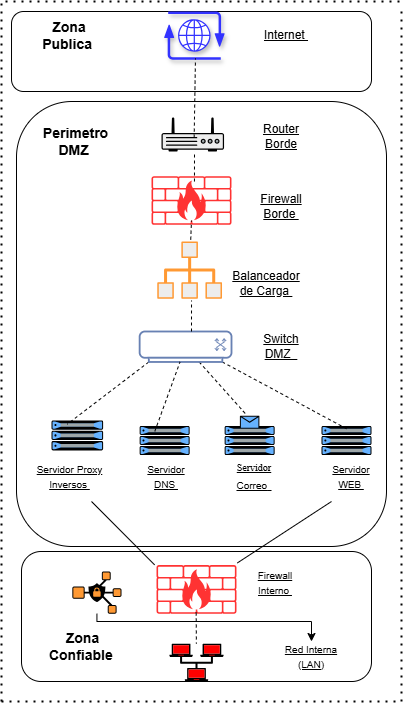

The diagram above was exported from draw.io. Its source (the exported page's mxGraphModel, read from the mxfile embedded in the PNG):
<mxGraphModel dx="1830" dy="764" grid="1" gridSize="10" guides="1" tooltips="1" connect="1" arrows="1" fold="1" page="1" pageScale="1" pageWidth="827" pageHeight="1169" math="0" shadow="0">
  <root>
    <mxCell id="0" />
    <mxCell id="1" parent="0" />
    <mxCell id="q684kZ_uk381-IfAKcHx-80" parent="1" style="rounded=1;whiteSpace=wrap;html=1;" value="" vertex="1">
      <mxGeometry height="130" width="350" x="220" y="590" as="geometry" />
    </mxCell>
    <mxCell id="q684kZ_uk381-IfAKcHx-76" parent="1" style="rounded=1;whiteSpace=wrap;html=1;" value="" vertex="1">
      <mxGeometry height="445" width="370" x="215" y="140" as="geometry" />
    </mxCell>
    <mxCell id="q684kZ_uk381-IfAKcHx-75" parent="1" style="rounded=1;whiteSpace=wrap;html=1;" value="" vertex="1">
      <mxGeometry height="80" width="360" x="210.01" y="50" as="geometry" />
    </mxCell>
    <mxCell id="q684kZ_uk381-IfAKcHx-1" edge="1" parent="1" style="endArrow=none;dashed=1;html=1;dashPattern=1 3;strokeWidth=2;rounded=0;" value="">
      <mxGeometry height="50" relative="1" width="50" as="geometry">
        <Array as="points">
          <mxPoint x="200" y="40" />
        </Array>
        <mxPoint x="200" y="740" as="sourcePoint" />
        <mxPoint x="600" y="40" as="targetPoint" />
      </mxGeometry>
    </mxCell>
    <mxCell id="q684kZ_uk381-IfAKcHx-2" edge="1" parent="1" style="endArrow=none;dashed=1;html=1;dashPattern=1 3;strokeWidth=2;rounded=0;" value="">
      <mxGeometry height="50" relative="1" width="50" as="geometry">
        <mxPoint x="600" y="740" as="sourcePoint" />
        <mxPoint x="600" y="50" as="targetPoint" />
      </mxGeometry>
    </mxCell>
    <mxCell id="q684kZ_uk381-IfAKcHx-3" edge="1" parent="1" style="endArrow=none;dashed=1;html=1;dashPattern=1 3;strokeWidth=2;rounded=0;" value="">
      <mxGeometry height="50" relative="1" width="50" as="geometry">
        <Array as="points" />
        <mxPoint x="200" y="740" as="sourcePoint" />
        <mxPoint x="600" y="740" as="targetPoint" />
      </mxGeometry>
    </mxCell>
    <mxCell id="q684kZ_uk381-IfAKcHx-8" parent="1" style="shape=mxgraph.networks2.icon;aspect=fixed;fillColor=#FFFFFF;strokeColor=#3333FF;gradientColor=#5B6163;network2IconShadow=1;network2bgFillColor=none;labelPosition=center;verticalLabelPosition=bottom;align=center;verticalAlign=top;network2Icon=mxgraph.networks2.internet;network2IconXOffset=0.0012;network2IconYOffset=0.0035;network2IconW=0.9677;network2IconH=0.7722;shadow=1;" value="" vertex="1">
      <mxGeometry height="48.29" width="60.51" x="362.63" y="50" as="geometry" />
    </mxCell>
    <mxCell id="q684kZ_uk381-IfAKcHx-9" parent="1" style="shape=mxgraph.networks2.icon;aspect=fixed;fillColor=#FFFFFF;strokeColor=#FF3333;gradientColor=#5B6163;network2IconShadow=1;network2bgFillColor=none;labelPosition=center;verticalLabelPosition=bottom;align=center;verticalAlign=top;network2Icon=mxgraph.networks2.firewall;network2IconXOffset=0.0001;network2IconYOffset=0.0001;network2IconW=1;network2IconH=0.608;" value="" vertex="1">
      <mxGeometry height="48.64" width="80" x="350" y="214.72000000000003" as="geometry" />
    </mxCell>
    <mxCell id="q684kZ_uk381-IfAKcHx-10" parent="1" style="fillColorStyles=neutralFill;neutralFill=#9DA6A8;shape=mxgraph.networks2.icon;aspect=fixed;fillColor=#66B2FF;strokeColor=#000000;gradientColor=#5B6163;network2IconShadow=1;network2bgFillColor=none;labelPosition=center;verticalLabelPosition=bottom;align=center;verticalAlign=top;network2Icon=mxgraph.networks2.mail_server;network2IconYOffset=-0.02556;network2IconW=1;network2IconH=0.7875;" value="" vertex="1">
      <mxGeometry height="39.375" width="50" x="423.14" y="454.21" as="geometry" />
    </mxCell>
    <mxCell id="q684kZ_uk381-IfAKcHx-11" parent="1" style="fillColorStyles=neutralFill;neutralFill=#9DA6A8;shape=mxgraph.networks2.icon;aspect=fixed;fillColor=#66B2FF;strokeColor=#000000;gradientColor=#5B6163;network2IconShadow=1;network2bgFillColor=none;labelPosition=center;verticalLabelPosition=bottom;align=center;verticalAlign=top;network2Icon=mxgraph.networks2.server;network2IconW=1.0001;network2IconH=0.5812;" value="" vertex="1">
      <mxGeometry height="29.060000000000002" width="50.005" x="520" y="464.53" as="geometry" />
    </mxCell>
    <mxCell id="q684kZ_uk381-IfAKcHx-12" parent="1" style="shape=mxgraph.networks2.icon;aspect=fixed;fillColor=#FFFFFF;strokeColor=#FF3333;gradientColor=#5B6163;network2IconShadow=1;network2bgFillColor=none;labelPosition=center;verticalLabelPosition=bottom;align=center;verticalAlign=top;network2Icon=mxgraph.networks2.firewall;network2IconXOffset=0.0001;network2IconYOffset=0.0001;network2IconW=1;network2IconH=0.608;" value="" vertex="1">
      <mxGeometry height="48.64" width="80" x="355" y="603.62" as="geometry" />
    </mxCell>
    <mxCell id="q684kZ_uk381-IfAKcHx-13" parent="1" style="fillColorStyles=neutralFill;neutralFill=#9DA6A8;shape=mxgraph.networks2.icon;aspect=fixed;fillColor=#66B2FF;strokeColor=#000000;gradientColor=#5B6163;network2IconShadow=1;network2bgFillColor=none;labelPosition=center;verticalLabelPosition=bottom;align=center;verticalAlign=top;network2Icon=mxgraph.networks2.server;network2IconW=1.0001;network2IconH=0.5812;" value="" vertex="1">
      <mxGeometry height="30" width="51.62" x="249.99999999999997" y="458.9" as="geometry" />
    </mxCell>
    <mxCell id="q684kZ_uk381-IfAKcHx-15" edge="1" parent="1" source="q684kZ_uk381-IfAKcHx-14" style="endArrow=none;dashed=1;html=1;rounded=0;entryX=0.5;entryY=0.911;entryDx=0;entryDy=0;entryPerimeter=0;exitX=0.498;exitY=0.492;exitDx=0;exitDy=0;exitPerimeter=0;" target="q684kZ_uk381-IfAKcHx-9" value="">
      <mxGeometry height="50" relative="1" width="50" as="geometry">
        <Array as="points" />
        <mxPoint x="389.41854000000035" y="288.41556" as="sourcePoint" />
        <mxPoint x="390" y="260" as="targetPoint" />
      </mxGeometry>
    </mxCell>
    <mxCell id="q684kZ_uk381-IfAKcHx-17" parent="1" style="text;html=1;whiteSpace=wrap;strokeColor=none;fillColor=none;align=center;verticalAlign=middle;rounded=0;" value="&lt;u&gt;Internet&amp;nbsp;&lt;/u&gt;" vertex="1">
      <mxGeometry height="30" width="60" x="455" y="59.140000000000015" as="geometry" />
    </mxCell>
    <mxCell id="q684kZ_uk381-IfAKcHx-18" parent="1" style="text;html=1;whiteSpace=wrap;strokeColor=none;fillColor=none;align=center;verticalAlign=middle;rounded=0;" value="&lt;u&gt;Firewall Borde&amp;nbsp;&lt;/u&gt;" vertex="1">
      <mxGeometry height="30" width="70" x="445" y="230" as="geometry" />
    </mxCell>
    <mxCell id="q684kZ_uk381-IfAKcHx-23" parent="1" style="fillColorStyles=neutralFill;neutralFill=#9DA6A8;shape=mxgraph.networks2.icon;aspect=fixed;fillColor=#66B2FF;strokeColor=#000000;gradientColor=#5B6163;network2IconShadow=1;network2bgFillColor=none;labelPosition=center;verticalLabelPosition=bottom;align=center;verticalAlign=top;network2Icon=mxgraph.networks2.server;network2IconW=1.0001;network2IconH=0.5812;" value="" vertex="1">
      <mxGeometry height="29.060000000000002" width="50.005" x="338.14" y="464.52" as="geometry" />
    </mxCell>
    <mxCell id="q684kZ_uk381-IfAKcHx-34" edge="1" parent="1" source="q684kZ_uk381-IfAKcHx-66" style="endArrow=none;dashed=1;html=1;rounded=0;entryX=0.503;entryY=0.095;entryDx=0;entryDy=0;entryPerimeter=0;exitX=0.9;exitY=1;exitDx=0;exitDy=0;exitPerimeter=0;" target="q684kZ_uk381-IfAKcHx-11" value="">
      <mxGeometry height="50" relative="1" width="50" as="geometry">
        <mxPoint x="420" y="390" as="sourcePoint" />
        <mxPoint x="500" y="478" as="targetPoint" />
      </mxGeometry>
    </mxCell>
    <mxCell id="q684kZ_uk381-IfAKcHx-35" edge="1" parent="1" source="q684kZ_uk381-IfAKcHx-66" style="endArrow=none;dashed=1;html=1;rounded=0;entryX=0.436;entryY=-0.022;entryDx=0;entryDy=0;entryPerimeter=0;" target="q684kZ_uk381-IfAKcHx-10" value="">
      <mxGeometry height="50" relative="1" width="50" as="geometry">
        <mxPoint x="390" y="390" as="sourcePoint" />
        <mxPoint x="410" y="470" as="targetPoint" />
      </mxGeometry>
    </mxCell>
    <mxCell id="q684kZ_uk381-IfAKcHx-37" edge="1" parent="1" source="q684kZ_uk381-IfAKcHx-66" style="endArrow=none;dashed=1;html=1;rounded=0;entryX=0.303;entryY=0.129;entryDx=0;entryDy=0;entryPerimeter=0;exitX=0.1;exitY=1;exitDx=0;exitDy=0;exitPerimeter=0;" target="q684kZ_uk381-IfAKcHx-13" value="">
      <mxGeometry height="50" relative="1" width="50" as="geometry">
        <mxPoint x="350" y="400" as="sourcePoint" />
        <mxPoint x="281" y="476" as="targetPoint" />
      </mxGeometry>
    </mxCell>
    <mxCell id="q684kZ_uk381-IfAKcHx-44" parent="1" style="shape=mxgraph.networks2.icon;aspect=fixed;fillColor=#FF0000;strokeColor=#000000;gradientColor=#5B6163;network2IconShadow=1;network2bgFillColor=none;labelPosition=center;verticalLabelPosition=bottom;align=center;verticalAlign=top;network2Icon=mxgraph.networks2.lan;network2IconYOffset=0.0558;network2IconW=1.0834;network2IconH=0.7564;" value="" vertex="1">
      <mxGeometry height="37.82" width="54.169999999999995" x="367.92" y="682.18" as="geometry" />
    </mxCell>
    <mxCell id="q684kZ_uk381-IfAKcHx-45" edge="1" parent="1" source="q684kZ_uk381-IfAKcHx-12" style="endArrow=none;dashed=1;html=1;rounded=0;exitX=0.496;exitY=0.974;exitDx=0;exitDy=0;exitPerimeter=0;" target="q684kZ_uk381-IfAKcHx-44" value="">
      <mxGeometry height="50" relative="1" width="50" as="geometry">
        <mxPoint x="450" y="510" as="sourcePoint" />
        <mxPoint x="500" y="460" as="targetPoint" />
      </mxGeometry>
    </mxCell>
    <mxCell id="q684kZ_uk381-IfAKcHx-47" parent="1" style="text;html=1;whiteSpace=wrap;strokeColor=none;fillColor=none;align=center;verticalAlign=middle;rounded=0;" value="&lt;u&gt;Switch DMZ&amp;nbsp;&amp;nbsp;&lt;/u&gt;" vertex="1">
      <mxGeometry height="30" width="60" x="450" y="370" as="geometry" />
    </mxCell>
    <mxCell id="q684kZ_uk381-IfAKcHx-48" parent="1" style="text;html=1;whiteSpace=wrap;strokeColor=none;fillColor=none;align=center;verticalAlign=middle;rounded=0;" value="&lt;u&gt;Balanceador de Carga&amp;nbsp;&lt;/u&gt;" vertex="1">
      <mxGeometry height="30" width="60" x="435" y="307.21000000000004" as="geometry" />
    </mxCell>
    <mxCell id="q684kZ_uk381-IfAKcHx-49" parent="1" style="text;html=1;whiteSpace=wrap;strokeColor=none;fillColor=none;align=center;verticalAlign=middle;rounded=0;" value="&lt;u&gt;&lt;font style=&quot;font-size: 10px;&quot; face=&quot;Helvetica&quot;&gt;Servidor WEB&amp;nbsp;&lt;/font&gt;&lt;/u&gt;" vertex="1">
      <mxGeometry height="30" width="60" x="520" y="500" as="geometry" />
    </mxCell>
    <mxCell id="q684kZ_uk381-IfAKcHx-51" parent="1" style="text;html=1;whiteSpace=wrap;strokeColor=none;fillColor=none;align=center;verticalAlign=middle;rounded=0;" value="&lt;u&gt;&lt;font style=&quot;font-size: 10px;&quot; face=&quot;Times New Roman&quot;&gt;Servidor&lt;/font&gt;&lt;/u&gt;&lt;div&gt;&lt;u&gt;&lt;font face=&quot;Helvetica&quot;&gt;&lt;font style=&quot;font-size: 10px;&quot;&gt;Correo&lt;/font&gt;&lt;font size=&quot;3&quot;&gt;&amp;nbsp;&lt;/font&gt;&lt;/font&gt;&lt;/u&gt;&lt;/div&gt;" vertex="1">
      <mxGeometry height="30" width="60" x="423.14" y="500" as="geometry" />
    </mxCell>
    <mxCell id="q684kZ_uk381-IfAKcHx-52" parent="1" style="text;html=1;whiteSpace=wrap;strokeColor=none;fillColor=none;align=center;verticalAlign=middle;rounded=0;" value="&lt;font style=&quot;font-size: 10px;&quot; face=&quot;Helvetica&quot;&gt;&lt;u style=&quot;&quot;&gt;Servidor DNS&amp;nbsp;&lt;/u&gt;&lt;/font&gt;" vertex="1">
      <mxGeometry height="30" width="60" x="335" y="500" as="geometry" />
    </mxCell>
    <mxCell id="q684kZ_uk381-IfAKcHx-53" parent="1" style="text;html=1;whiteSpace=wrap;strokeColor=none;fillColor=none;align=center;verticalAlign=middle;rounded=0;" value="&lt;font style=&quot;font-size: 10px;&quot; face=&quot;Helvetica&quot;&gt;&lt;u style=&quot;&quot;&gt;Servidor Proxy Inversos&amp;nbsp;&lt;/u&gt;&lt;/font&gt;" vertex="1">
      <mxGeometry height="30" width="76.63" x="230.01" y="499.99999999999994" as="geometry" />
    </mxCell>
    <mxCell id="q684kZ_uk381-IfAKcHx-54" parent="1" style="text;html=1;whiteSpace=wrap;strokeColor=none;fillColor=none;align=center;verticalAlign=middle;rounded=0;" value="&lt;span style=&quot;font-size: 10px;&quot;&gt;&lt;u&gt;Firewall Interno&amp;nbsp;&lt;/u&gt;&lt;/span&gt;" vertex="1">
      <mxGeometry height="34.6" width="71.86" x="438.14" y="603.62" as="geometry" />
    </mxCell>
    <mxCell id="q684kZ_uk381-IfAKcHx-55" parent="1" style="text;html=1;whiteSpace=wrap;strokeColor=none;fillColor=none;align=center;verticalAlign=middle;rounded=0;" value="&lt;u&gt;&lt;font style=&quot;font-size: 10px;&quot; face=&quot;Helvetica&quot;&gt;Red Interna (LAN)&lt;/font&gt;&lt;/u&gt;" vertex="1">
      <mxGeometry height="30" width="80" x="470" y="680" as="geometry" />
    </mxCell>
    <mxCell id="q684kZ_uk381-IfAKcHx-58" edge="1" parent="1" style="endArrow=none;html=1;rounded=0;entryX=1.011;entryY=-0.045;entryDx=0;entryDy=0;entryPerimeter=0;" target="q684kZ_uk381-IfAKcHx-12" value="">
      <mxGeometry height="50" relative="1" width="50" as="geometry">
        <mxPoint x="530" y="540" as="sourcePoint" />
        <mxPoint x="420" y="557" as="targetPoint" />
      </mxGeometry>
    </mxCell>
    <mxCell id="q684kZ_uk381-IfAKcHx-61" edge="1" parent="1" style="endArrow=none;html=1;rounded=0;entryX=-0.024;entryY=-0.006;entryDx=0;entryDy=0;entryPerimeter=0;" target="q684kZ_uk381-IfAKcHx-12" value="">
      <mxGeometry height="50" relative="1" width="50" as="geometry">
        <mxPoint x="290" y="540" as="sourcePoint" />
        <mxPoint x="360" y="560" as="targetPoint" />
      </mxGeometry>
    </mxCell>
    <mxCell id="q684kZ_uk381-IfAKcHx-65" edge="1" parent="1" source="q684kZ_uk381-IfAKcHx-63" style="edgeStyle=orthogonalEdgeStyle;rounded=0;orthogonalLoop=1;jettySize=auto;html=1;" target="q684kZ_uk381-IfAKcHx-55" value="">
      <mxGeometry relative="1" as="geometry">
        <Array as="points">
          <mxPoint x="295" y="660" />
          <mxPoint x="510" y="660" />
        </Array>
      </mxGeometry>
    </mxCell>
    <mxCell id="q684kZ_uk381-IfAKcHx-63" parent="1" style="shape=mxgraph.networks2.icon;aspect=fixed;fillColor=#FF9933;strokeColor=#000000;gradientColor=#5B6163;network2IconShadow=1;network2bgFillColor=none;labelPosition=center;verticalLabelPosition=bottom;align=center;verticalAlign=top;network2Icon=mxgraph.networks2.network_security;network2IconW=1;network2IconH=0.86;" value="" vertex="1">
      <mxGeometry height="42.26" width="49.14" x="270.86" y="610" as="geometry" />
    </mxCell>
    <mxCell id="q684kZ_uk381-IfAKcHx-14" parent="1" style="shape=mxgraph.networks2.icon;aspect=fixed;fillColor=#EDEDED;strokeColor=#FF9933;gradientColor=#5B6163;network2IconShadow=1;network2bgFillColor=none;labelPosition=center;verticalLabelPosition=bottom;align=center;verticalAlign=top;network2Icon=mxgraph.networks2.load_balancer;network2IconW=0.86;network2IconH=0.76;" value="" vertex="1">
      <mxGeometry height="57.21" width="64.74" x="355.77" y="280" as="geometry" />
    </mxCell>
    <mxCell id="q684kZ_uk381-IfAKcHx-68" edge="1" parent="1" style="endArrow=none;dashed=1;html=1;rounded=0;entryX=0.503;entryY=0.095;entryDx=0;entryDy=0;entryPerimeter=0;" target="q684kZ_uk381-IfAKcHx-66" value="">
      <mxGeometry height="50" relative="1" width="50" as="geometry">
        <mxPoint x="420" y="390" as="sourcePoint" />
        <mxPoint x="515" y="455" as="targetPoint" />
      </mxGeometry>
    </mxCell>
    <mxCell id="q684kZ_uk381-IfAKcHx-66" parent="1" style="fontColor=#0066CC;verticalAlign=top;verticalLabelPosition=bottom;labelPosition=center;align=center;html=1;outlineConnect=0;fillColor=#FFFFFF;strokeColor=#6881B3;gradientColor=none;gradientDirection=north;strokeWidth=2;shape=mxgraph.networks.switch;" value="" vertex="1">
      <mxGeometry height="30.47" width="91.86" x="338.14" y="370" as="geometry" />
    </mxCell>
    <mxCell id="q684kZ_uk381-IfAKcHx-71" edge="1" parent="1" source="q684kZ_uk381-IfAKcHx-23" style="endArrow=none;dashed=1;html=1;rounded=0;exitX=0.303;exitY=0.184;exitDx=0;exitDy=0;exitPerimeter=0;" target="q684kZ_uk381-IfAKcHx-66" value="">
      <mxGeometry height="50" relative="1" width="50" as="geometry">
        <mxPoint x="360" y="450" as="sourcePoint" />
        <mxPoint x="370" y="410" as="targetPoint" />
      </mxGeometry>
    </mxCell>
    <mxCell id="q684kZ_uk381-IfAKcHx-72" edge="1" parent="1" style="endArrow=none;dashed=1;html=1;rounded=0;entryX=0.529;entryY=1.031;entryDx=0;entryDy=0;entryPerimeter=0;" target="q684kZ_uk381-IfAKcHx-14" value="">
      <mxGeometry height="50" relative="1" width="50" as="geometry">
        <mxPoint x="390" y="370" as="sourcePoint" />
        <mxPoint x="400" y="370" as="targetPoint" />
      </mxGeometry>
    </mxCell>
    <mxCell id="q684kZ_uk381-IfAKcHx-78" edge="1" parent="1" source="q684kZ_uk381-IfAKcHx-52" style="edgeStyle=orthogonalEdgeStyle;rounded=0;orthogonalLoop=1;jettySize=auto;html=1;exitX=0.5;exitY=1;exitDx=0;exitDy=0;" target="q684kZ_uk381-IfAKcHx-52">
      <mxGeometry relative="1" as="geometry" />
    </mxCell>
    <mxCell id="q684kZ_uk381-IfAKcHx-79" parent="1" style="text;html=1;whiteSpace=wrap;strokeColor=none;fillColor=none;align=center;verticalAlign=middle;rounded=0;" value="&lt;b&gt;&lt;font style=&quot;font-size: 14px;&quot;&gt;Perimetro DMZ&amp;nbsp;&lt;/font&gt;&lt;/b&gt;" vertex="1">
      <mxGeometry height="40" width="73.37" x="238.32" y="160" as="geometry" />
    </mxCell>
    <mxCell id="q684kZ_uk381-IfAKcHx-83" parent="1" style="text;html=1;whiteSpace=wrap;strokeColor=none;fillColor=none;align=center;verticalAlign=middle;rounded=0;" value="&lt;b&gt;&lt;font style=&quot;font-size: 14px;&quot;&gt;Zona Publica&amp;nbsp;&lt;/font&gt;&lt;/b&gt;" vertex="1">
      <mxGeometry height="30" width="60" x="238.32" y="59.14" as="geometry" />
    </mxCell>
    <mxCell id="q684kZ_uk381-IfAKcHx-85" parent="1" style="text;html=1;whiteSpace=wrap;strokeColor=none;fillColor=none;align=center;verticalAlign=middle;rounded=0;" value="&lt;font style=&quot;font-size: 14px;&quot;&gt;&lt;b&gt;Zona Confiable&lt;/b&gt;&lt;/font&gt;&amp;nbsp;" vertex="1">
      <mxGeometry height="30" width="63.32" x="250" y="670" as="geometry" />
    </mxCell>
    <mxCell id="q684kZ_uk381-IfAKcHx-88" parent="1" style="fillColorStyles=neutralFill;neutralFill=#9DA6A8;shape=mxgraph.networks2.icon;aspect=fixed;fillColor=#EDEDED;strokeColor=#000000;gradientColor=#5B6163;network2IconShadow=1;network2bgFillColor=none;labelPosition=center;verticalLabelPosition=bottom;align=center;verticalAlign=top;network2Icon=mxgraph.networks2.router;network2IconXOffset=0.0001;network2IconYOffset=-0.1142;network2IconW=1;network2IconH=0.5485;" value="" vertex="1">
      <mxGeometry height="34.32" width="62.57" x="360" y="155.68" as="geometry" />
    </mxCell>
    <mxCell id="q684kZ_uk381-IfAKcHx-92" edge="1" parent="1" source="q684kZ_uk381-IfAKcHx-88" style="endArrow=none;dashed=1;html=1;rounded=0;entryX=0.518;entryY=0.97;entryDx=0;entryDy=0;entryPerimeter=0;exitX=0.522;exitY=0.594;exitDx=0;exitDy=0;exitPerimeter=0;" target="q684kZ_uk381-IfAKcHx-8" value="">
      <mxGeometry height="50" relative="1" width="50" as="geometry">
        <mxPoint x="490" y="420" as="sourcePoint" />
        <mxPoint x="540" y="370" as="targetPoint" />
      </mxGeometry>
    </mxCell>
    <mxCell id="q684kZ_uk381-IfAKcHx-93" parent="1" style="text;html=1;whiteSpace=wrap;strokeColor=none;fillColor=none;align=center;verticalAlign=middle;rounded=0;" value="&lt;u&gt;Router Borde&lt;/u&gt;" vertex="1">
      <mxGeometry height="30" width="60" x="450" y="160" as="geometry" />
    </mxCell>
    <mxCell id="q684kZ_uk381-IfAKcHx-102" edge="1" parent="1" source="q684kZ_uk381-IfAKcHx-9" style="endArrow=none;dashed=1;html=1;rounded=0;exitX=0.537;exitY=0.109;exitDx=0;exitDy=0;exitPerimeter=0;" value="">
      <mxGeometry height="50" relative="1" width="50" as="geometry">
        <mxPoint x="393" y="210" as="sourcePoint" />
        <mxPoint x="393" y="190" as="targetPoint" />
      </mxGeometry>
    </mxCell>
  </root>
</mxGraphModel>